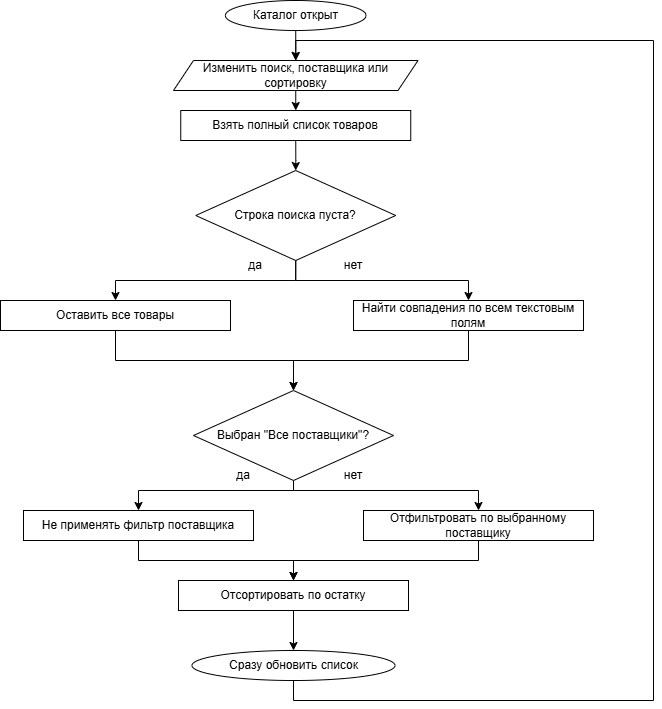

The diagram above was exported from draw.io. Its source (the exported page's mxGraphModel, read from the mxfile embedded in the PNG):
<mxGraphModel dx="1426" dy="2018" grid="1" gridSize="10" guides="1" tooltips="1" connect="1" arrows="1" fold="1" page="1" pageScale="1" pageWidth="827" pageHeight="1169" math="0" shadow="0">
  <root>
    <mxCell id="0" />
    <mxCell id="1" parent="0" />
    <mxCell id="prTyUQ3wD4qwMf6dzBS6-82" edge="1" parent="1" source="prTyUQ3wD4qwMf6dzBS6-2" style="edgeStyle=orthogonalEdgeStyle;rounded=0;orthogonalLoop=1;jettySize=auto;html=1;exitX=0.5;exitY=1;exitDx=0;exitDy=0;entryX=0.5;entryY=0;entryDx=0;entryDy=0;" target="prTyUQ3wD4qwMf6dzBS6-7">
      <mxGeometry relative="1" as="geometry" />
    </mxCell>
    <mxCell id="prTyUQ3wD4qwMf6dzBS6-2" parent="1" style="ellipse;whiteSpace=wrap;html=1;" value="Каталог открыт" vertex="1">
      <mxGeometry height="30" width="140.75" x="331.87" y="-10" as="geometry" />
    </mxCell>
    <mxCell id="prTyUQ3wD4qwMf6dzBS6-105" edge="1" parent="1" source="prTyUQ3wD4qwMf6dzBS6-5" style="edgeStyle=orthogonalEdgeStyle;rounded=0;orthogonalLoop=1;jettySize=auto;html=1;exitX=0.5;exitY=1;exitDx=0;exitDy=0;" target="prTyUQ3wD4qwMf6dzBS6-15">
      <mxGeometry relative="1" as="geometry" />
    </mxCell>
    <mxCell id="prTyUQ3wD4qwMf6dzBS6-106" edge="1" parent="1" source="prTyUQ3wD4qwMf6dzBS6-5" style="edgeStyle=orthogonalEdgeStyle;rounded=0;orthogonalLoop=1;jettySize=auto;html=1;exitX=0.5;exitY=1;exitDx=0;exitDy=0;" target="prTyUQ3wD4qwMf6dzBS6-32">
      <mxGeometry relative="1" as="geometry" />
    </mxCell>
    <mxCell id="prTyUQ3wD4qwMf6dzBS6-5" parent="1" style="rhombus;whiteSpace=wrap;html=1;" value="Строка поиска пуста?" vertex="1">
      <mxGeometry height="90" width="200" x="302.24" y="160" as="geometry" />
    </mxCell>
    <mxCell id="prTyUQ3wD4qwMf6dzBS6-98" edge="1" parent="1" source="prTyUQ3wD4qwMf6dzBS6-7" style="edgeStyle=orthogonalEdgeStyle;rounded=0;orthogonalLoop=1;jettySize=auto;html=1;exitX=0.5;exitY=1;exitDx=0;exitDy=0;entryX=0.5;entryY=0;entryDx=0;entryDy=0;" target="prTyUQ3wD4qwMf6dzBS6-11">
      <mxGeometry relative="1" as="geometry" />
    </mxCell>
    <mxCell id="prTyUQ3wD4qwMf6dzBS6-7" parent="1" style="shape=parallelogram;perimeter=parallelogramPerimeter;whiteSpace=wrap;html=1;fixedSize=1;" value="Изменить поиск, поставщика или сортировку" vertex="1">
      <mxGeometry height="30" width="244.5" x="280" y="50" as="geometry" />
    </mxCell>
    <mxCell id="prTyUQ3wD4qwMf6dzBS6-78" edge="1" parent="1" source="prTyUQ3wD4qwMf6dzBS6-11" style="edgeStyle=orthogonalEdgeStyle;rounded=0;orthogonalLoop=1;jettySize=auto;html=1;exitX=0.5;exitY=1;exitDx=0;exitDy=0;" target="prTyUQ3wD4qwMf6dzBS6-5">
      <mxGeometry relative="1" as="geometry" />
    </mxCell>
    <mxCell id="prTyUQ3wD4qwMf6dzBS6-11" parent="1" style="rounded=0;whiteSpace=wrap;html=1;" value="Взять полный список товаров" vertex="1">
      <mxGeometry height="30" width="230" x="287.25" y="100" as="geometry" />
    </mxCell>
    <mxCell id="prTyUQ3wD4qwMf6dzBS6-107" edge="1" parent="1" source="prTyUQ3wD4qwMf6dzBS6-15" style="edgeStyle=orthogonalEdgeStyle;rounded=0;orthogonalLoop=1;jettySize=auto;html=1;exitX=0.5;exitY=1;exitDx=0;exitDy=0;entryX=0.5;entryY=0;entryDx=0;entryDy=0;" target="prTyUQ3wD4qwMf6dzBS6-70">
      <mxGeometry relative="1" as="geometry" />
    </mxCell>
    <mxCell id="prTyUQ3wD4qwMf6dzBS6-15" parent="1" style="rounded=0;whiteSpace=wrap;html=1;" value="Оставить все товары" vertex="1">
      <mxGeometry height="30" width="230" x="107" y="290" as="geometry" />
    </mxCell>
    <mxCell id="prTyUQ3wD4qwMf6dzBS6-27" parent="1" style="text;html=1;whiteSpace=wrap;strokeColor=none;fillColor=none;align=center;verticalAlign=middle;rounded=0;" value="да" vertex="1">
      <mxGeometry height="30" width="60" x="331.87" y="240" as="geometry" />
    </mxCell>
    <mxCell id="prTyUQ3wD4qwMf6dzBS6-108" edge="1" parent="1" source="prTyUQ3wD4qwMf6dzBS6-32" style="edgeStyle=orthogonalEdgeStyle;rounded=0;orthogonalLoop=1;jettySize=auto;html=1;exitX=0.5;exitY=1;exitDx=0;exitDy=0;">
      <mxGeometry relative="1" as="geometry">
        <mxPoint x="400" y="380" as="targetPoint" />
      </mxGeometry>
    </mxCell>
    <mxCell id="prTyUQ3wD4qwMf6dzBS6-32" parent="1" style="rounded=0;whiteSpace=wrap;html=1;" value="Найти совпадения по всем текстовым полям" vertex="1">
      <mxGeometry height="30" width="230" x="460" y="290" as="geometry" />
    </mxCell>
    <mxCell id="prTyUQ3wD4qwMf6dzBS6-65" parent="1" style="text;html=1;whiteSpace=wrap;strokeColor=none;fillColor=none;align=center;verticalAlign=middle;rounded=0;" value="да" vertex="1">
      <mxGeometry height="30" width="60" x="320" y="450" as="geometry" />
    </mxCell>
    <mxCell id="prTyUQ3wD4qwMf6dzBS6-111" edge="1" parent="1" source="prTyUQ3wD4qwMf6dzBS6-70" style="edgeStyle=orthogonalEdgeStyle;rounded=0;orthogonalLoop=1;jettySize=auto;html=1;exitX=0.5;exitY=1;exitDx=0;exitDy=0;entryX=0.5;entryY=0;entryDx=0;entryDy=0;" target="prTyUQ3wD4qwMf6dzBS6-110">
      <mxGeometry relative="1" as="geometry">
        <Array as="points">
          <mxPoint x="400" y="480" />
          <mxPoint x="585" y="480" />
        </Array>
      </mxGeometry>
    </mxCell>
    <mxCell id="prTyUQ3wD4qwMf6dzBS6-112" edge="1" parent="1" source="prTyUQ3wD4qwMf6dzBS6-70" style="edgeStyle=orthogonalEdgeStyle;rounded=0;orthogonalLoop=1;jettySize=auto;html=1;exitX=0.5;exitY=1;exitDx=0;exitDy=0;entryX=0.5;entryY=0;entryDx=0;entryDy=0;" target="prTyUQ3wD4qwMf6dzBS6-109">
      <mxGeometry relative="1" as="geometry">
        <Array as="points">
          <mxPoint x="400" y="480" />
          <mxPoint x="245" y="480" />
        </Array>
      </mxGeometry>
    </mxCell>
    <mxCell id="prTyUQ3wD4qwMf6dzBS6-70" parent="1" style="rhombus;whiteSpace=wrap;html=1;" value="Выбран &quot;Все поставщики&quot;?" vertex="1">
      <mxGeometry height="90" width="200" x="300" y="380" as="geometry" />
    </mxCell>
    <mxCell id="prTyUQ3wD4qwMf6dzBS6-118" edge="1" parent="1" source="prTyUQ3wD4qwMf6dzBS6-71" style="edgeStyle=orthogonalEdgeStyle;rounded=0;orthogonalLoop=1;jettySize=auto;html=1;exitX=0.5;exitY=1;exitDx=0;exitDy=0;entryX=0.5;entryY=0;entryDx=0;entryDy=0;" target="prTyUQ3wD4qwMf6dzBS6-7">
      <mxGeometry relative="1" as="geometry">
        <Array as="points">
          <mxPoint x="400" y="690" />
          <mxPoint x="760" y="690" />
          <mxPoint x="760" y="30" />
          <mxPoint x="402" y="30" />
        </Array>
      </mxGeometry>
    </mxCell>
    <mxCell id="prTyUQ3wD4qwMf6dzBS6-71" parent="1" style="ellipse;whiteSpace=wrap;html=1;" value="Сразу обновить список" vertex="1">
      <mxGeometry height="30" width="203" x="298.5" y="640" as="geometry" />
    </mxCell>
    <mxCell id="prTyUQ3wD4qwMf6dzBS6-102" parent="1" style="text;html=1;whiteSpace=wrap;strokeColor=none;fillColor=none;align=center;verticalAlign=middle;rounded=0;" value="нет" vertex="1">
      <mxGeometry height="30" width="60" x="430" y="450" as="geometry" />
    </mxCell>
    <mxCell id="prTyUQ3wD4qwMf6dzBS6-114" edge="1" parent="1" source="prTyUQ3wD4qwMf6dzBS6-109" style="edgeStyle=orthogonalEdgeStyle;rounded=0;orthogonalLoop=1;jettySize=auto;html=1;exitX=0.5;exitY=1;exitDx=0;exitDy=0;" target="prTyUQ3wD4qwMf6dzBS6-113">
      <mxGeometry relative="1" as="geometry" />
    </mxCell>
    <mxCell id="prTyUQ3wD4qwMf6dzBS6-109" parent="1" style="rounded=0;whiteSpace=wrap;html=1;" value="Не применять фильтр поставщика" vertex="1">
      <mxGeometry height="30" width="230" x="130" y="500" as="geometry" />
    </mxCell>
    <mxCell id="prTyUQ3wD4qwMf6dzBS6-115" edge="1" parent="1" source="prTyUQ3wD4qwMf6dzBS6-110" style="edgeStyle=orthogonalEdgeStyle;rounded=0;orthogonalLoop=1;jettySize=auto;html=1;exitX=0.5;exitY=1;exitDx=0;exitDy=0;">
      <mxGeometry relative="1" as="geometry">
        <mxPoint x="400" y="570" as="targetPoint" />
      </mxGeometry>
    </mxCell>
    <mxCell id="prTyUQ3wD4qwMf6dzBS6-110" parent="1" style="rounded=0;whiteSpace=wrap;html=1;" value="Отфильтровать по выбранному поставщику" vertex="1">
      <mxGeometry height="30" width="230" x="470" y="500" as="geometry" />
    </mxCell>
    <mxCell id="prTyUQ3wD4qwMf6dzBS6-116" edge="1" parent="1" source="prTyUQ3wD4qwMf6dzBS6-113" style="edgeStyle=orthogonalEdgeStyle;rounded=0;orthogonalLoop=1;jettySize=auto;html=1;exitX=0.5;exitY=1;exitDx=0;exitDy=0;entryX=0.5;entryY=0;entryDx=0;entryDy=0;" target="prTyUQ3wD4qwMf6dzBS6-71">
      <mxGeometry relative="1" as="geometry" />
    </mxCell>
    <mxCell id="prTyUQ3wD4qwMf6dzBS6-113" parent="1" style="rounded=0;whiteSpace=wrap;html=1;" value="Отсортировать по остатку" vertex="1">
      <mxGeometry height="30" width="230" x="285" y="570" as="geometry" />
    </mxCell>
    <mxCell id="prTyUQ3wD4qwMf6dzBS6-119" parent="1" style="text;html=1;whiteSpace=wrap;strokeColor=none;fillColor=none;align=center;verticalAlign=middle;rounded=0;" value="нет" vertex="1">
      <mxGeometry height="30" width="60" x="430" y="240" as="geometry" />
    </mxCell>
  </root>
</mxGraphModel>